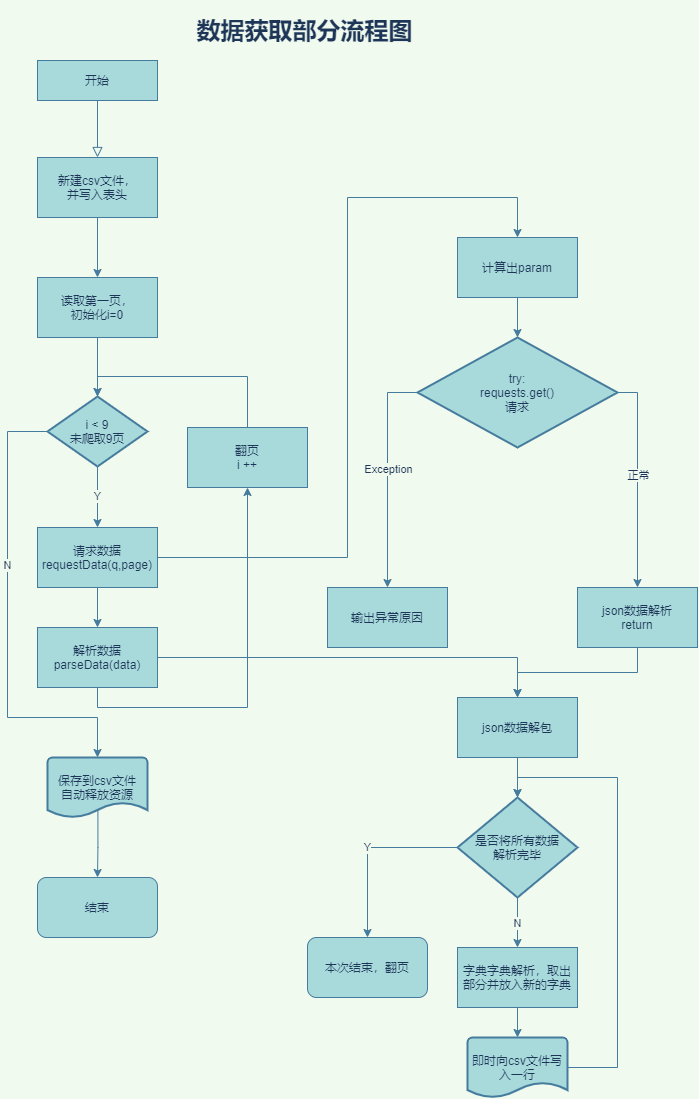

The diagram above was exported from draw.io. Its source (the exported page's mxGraphModel, read from the mxfile embedded in the PNG):
<mxGraphModel dx="1483" dy="927" grid="1" gridSize="10" guides="1" tooltips="1" connect="1" arrows="1" fold="1" page="1" pageScale="1" pageWidth="827" pageHeight="1169" background="#F1FAEE" math="0" shadow="0">
  <root>
    <mxCell id="WIyWlLk6GJQsqaUBKTNV-0" />
    <mxCell id="WIyWlLk6GJQsqaUBKTNV-1" parent="WIyWlLk6GJQsqaUBKTNV-0" />
    <mxCell id="WIyWlLk6GJQsqaUBKTNV-2" value="" style="html=1;jettySize=auto;orthogonalLoop=1;fontSize=11;endArrow=block;endFill=0;endSize=8;strokeWidth=1;shadow=0;labelBackgroundColor=none;edgeStyle=orthogonalEdgeStyle;entryX=0.5;entryY=0;entryDx=0;entryDy=0;rounded=0;strokeColor=#457B9D;fontColor=#1D3557;" parent="WIyWlLk6GJQsqaUBKTNV-1" source="WIyWlLk6GJQsqaUBKTNV-3" target="Wts47bd92snHH9T9Gmvu-5" edge="1">
      <mxGeometry relative="1" as="geometry">
        <mxPoint x="220" y="170" as="targetPoint" />
      </mxGeometry>
    </mxCell>
    <mxCell id="WIyWlLk6GJQsqaUBKTNV-3" value="开始" style="whiteSpace=wrap;html=1;fontSize=12;glass=0;strokeWidth=1;shadow=0;rounded=0;fillColor=#A8DADC;strokeColor=#457B9D;fontColor=#1D3557;" parent="WIyWlLk6GJQsqaUBKTNV-1" vertex="1">
      <mxGeometry x="160" y="73" width="120" height="40" as="geometry" />
    </mxCell>
    <mxCell id="Wts47bd92snHH9T9Gmvu-9" style="edgeStyle=orthogonalEdgeStyle;orthogonalLoop=1;jettySize=auto;html=1;exitX=0.5;exitY=1;exitDx=0;exitDy=0;rounded=0;strokeColor=#457B9D;fontColor=#1D3557;labelBackgroundColor=#F1FAEE;" edge="1" parent="WIyWlLk6GJQsqaUBKTNV-1" source="Wts47bd92snHH9T9Gmvu-5" target="Wts47bd92snHH9T9Gmvu-6">
      <mxGeometry relative="1" as="geometry" />
    </mxCell>
    <mxCell id="Wts47bd92snHH9T9Gmvu-5" value="新建csv文件，&lt;br&gt;并写入表头" style="whiteSpace=wrap;html=1;rounded=0;fillColor=#A8DADC;strokeColor=#457B9D;fontColor=#1D3557;" vertex="1" parent="WIyWlLk6GJQsqaUBKTNV-1">
      <mxGeometry x="160" y="170" width="120" height="60" as="geometry" />
    </mxCell>
    <mxCell id="Wts47bd92snHH9T9Gmvu-15" style="edgeStyle=orthogonalEdgeStyle;orthogonalLoop=1;jettySize=auto;html=1;exitX=0.5;exitY=1;exitDx=0;exitDy=0;rounded=0;strokeColor=#457B9D;fontColor=#1D3557;labelBackgroundColor=#F1FAEE;" edge="1" parent="WIyWlLk6GJQsqaUBKTNV-1" source="Wts47bd92snHH9T9Gmvu-6" target="Wts47bd92snHH9T9Gmvu-14">
      <mxGeometry relative="1" as="geometry" />
    </mxCell>
    <mxCell id="Wts47bd92snHH9T9Gmvu-6" value="读取第一页，&lt;br&gt;初始化i=0" style="whiteSpace=wrap;html=1;rounded=0;fillColor=#A8DADC;strokeColor=#457B9D;fontColor=#1D3557;" vertex="1" parent="WIyWlLk6GJQsqaUBKTNV-1">
      <mxGeometry x="160" y="290" width="120" height="60" as="geometry" />
    </mxCell>
    <mxCell id="Wts47bd92snHH9T9Gmvu-12" style="edgeStyle=orthogonalEdgeStyle;orthogonalLoop=1;jettySize=auto;html=1;entryX=0.5;entryY=0;entryDx=0;entryDy=0;rounded=0;strokeColor=#457B9D;fontColor=#1D3557;labelBackgroundColor=#F1FAEE;" edge="1" parent="WIyWlLk6GJQsqaUBKTNV-1" source="Wts47bd92snHH9T9Gmvu-7" target="Wts47bd92snHH9T9Gmvu-8">
      <mxGeometry relative="1" as="geometry" />
    </mxCell>
    <mxCell id="Wts47bd92snHH9T9Gmvu-27" style="edgeStyle=orthogonalEdgeStyle;orthogonalLoop=1;jettySize=auto;html=1;exitX=1;exitY=0.5;exitDx=0;exitDy=0;entryX=0.5;entryY=0;entryDx=0;entryDy=0;rounded=0;strokeColor=#457B9D;fontColor=#1D3557;labelBackgroundColor=#F1FAEE;" edge="1" parent="WIyWlLk6GJQsqaUBKTNV-1" source="Wts47bd92snHH9T9Gmvu-7" target="Wts47bd92snHH9T9Gmvu-26">
      <mxGeometry relative="1" as="geometry">
        <Array as="points">
          <mxPoint x="470" y="570" />
          <mxPoint x="470" y="210" />
          <mxPoint x="640" y="210" />
        </Array>
      </mxGeometry>
    </mxCell>
    <mxCell id="Wts47bd92snHH9T9Gmvu-7" value="&lt;div&gt;请求数据&lt;/div&gt;&lt;div&gt;requestData(q,page)&lt;/div&gt;" style="whiteSpace=wrap;html=1;rounded=0;fillColor=#A8DADC;strokeColor=#457B9D;fontColor=#1D3557;" vertex="1" parent="WIyWlLk6GJQsqaUBKTNV-1">
      <mxGeometry x="160" y="540" width="120" height="60" as="geometry" />
    </mxCell>
    <mxCell id="Wts47bd92snHH9T9Gmvu-19" style="edgeStyle=orthogonalEdgeStyle;orthogonalLoop=1;jettySize=auto;html=1;entryX=0.5;entryY=1;entryDx=0;entryDy=0;exitX=0.5;exitY=1;exitDx=0;exitDy=0;rounded=0;strokeColor=#457B9D;fontColor=#1D3557;labelBackgroundColor=#F1FAEE;" edge="1" parent="WIyWlLk6GJQsqaUBKTNV-1" source="Wts47bd92snHH9T9Gmvu-8" target="Wts47bd92snHH9T9Gmvu-18">
      <mxGeometry relative="1" as="geometry" />
    </mxCell>
    <mxCell id="Wts47bd92snHH9T9Gmvu-39" style="edgeStyle=orthogonalEdgeStyle;orthogonalLoop=1;jettySize=auto;html=1;exitX=1;exitY=0.5;exitDx=0;exitDy=0;rounded=0;strokeColor=#457B9D;fontColor=#1D3557;labelBackgroundColor=#F1FAEE;" edge="1" parent="WIyWlLk6GJQsqaUBKTNV-1" source="Wts47bd92snHH9T9Gmvu-8" target="Wts47bd92snHH9T9Gmvu-37">
      <mxGeometry relative="1" as="geometry" />
    </mxCell>
    <mxCell id="Wts47bd92snHH9T9Gmvu-8" value="&lt;div&gt;解析数据&lt;/div&gt;&lt;div&gt;parseData(data)&lt;/div&gt;" style="whiteSpace=wrap;html=1;rounded=0;fillColor=#A8DADC;strokeColor=#457B9D;fontColor=#1D3557;" vertex="1" parent="WIyWlLk6GJQsqaUBKTNV-1">
      <mxGeometry x="160" y="640" width="120" height="60" as="geometry" />
    </mxCell>
    <mxCell id="Wts47bd92snHH9T9Gmvu-16" value="Y" style="edgeStyle=orthogonalEdgeStyle;orthogonalLoop=1;jettySize=auto;html=1;exitX=0.5;exitY=1;exitDx=0;exitDy=0;exitPerimeter=0;entryX=0.5;entryY=0;entryDx=0;entryDy=0;rounded=0;strokeColor=#457B9D;fontColor=#1D3557;labelBackgroundColor=#F1FAEE;" edge="1" parent="WIyWlLk6GJQsqaUBKTNV-1" source="Wts47bd92snHH9T9Gmvu-14" target="Wts47bd92snHH9T9Gmvu-7">
      <mxGeometry relative="1" as="geometry" />
    </mxCell>
    <mxCell id="Wts47bd92snHH9T9Gmvu-21" style="edgeStyle=orthogonalEdgeStyle;orthogonalLoop=1;jettySize=auto;html=1;exitX=0;exitY=0.5;exitDx=0;exitDy=0;exitPerimeter=0;entryX=0.5;entryY=0;entryDx=0;entryDy=0;rounded=0;strokeColor=#457B9D;fontColor=#1D3557;labelBackgroundColor=#F1FAEE;" edge="1" parent="WIyWlLk6GJQsqaUBKTNV-1" source="Wts47bd92snHH9T9Gmvu-14">
      <mxGeometry relative="1" as="geometry">
        <mxPoint x="220" y="770" as="targetPoint" />
        <Array as="points">
          <mxPoint x="130" y="444" />
          <mxPoint x="130" y="730" />
          <mxPoint x="220" y="730" />
        </Array>
      </mxGeometry>
    </mxCell>
    <mxCell id="Wts47bd92snHH9T9Gmvu-53" value="N" style="edgeLabel;html=1;align=center;verticalAlign=middle;resizable=0;points=[];rounded=0;fontColor=#1D3557;labelBackgroundColor=#F1FAEE;" vertex="1" connectable="0" parent="Wts47bd92snHH9T9Gmvu-21">
      <mxGeometry x="-0.243" y="-1" relative="1" as="geometry">
        <mxPoint as="offset" />
      </mxGeometry>
    </mxCell>
    <mxCell id="Wts47bd92snHH9T9Gmvu-14" value="i &amp;lt; 9&lt;br&gt;未爬取9页" style="strokeWidth=2;html=1;shape=mxgraph.flowchart.decision;whiteSpace=wrap;rounded=0;fillColor=#A8DADC;strokeColor=#457B9D;fontColor=#1D3557;" vertex="1" parent="WIyWlLk6GJQsqaUBKTNV-1">
      <mxGeometry x="170" y="409" width="100" height="70" as="geometry" />
    </mxCell>
    <mxCell id="Wts47bd92snHH9T9Gmvu-20" style="edgeStyle=orthogonalEdgeStyle;orthogonalLoop=1;jettySize=auto;html=1;exitX=0.5;exitY=0;exitDx=0;exitDy=0;entryX=0.5;entryY=0;entryDx=0;entryDy=0;entryPerimeter=0;rounded=0;strokeColor=#457B9D;fontColor=#1D3557;labelBackgroundColor=#F1FAEE;" edge="1" parent="WIyWlLk6GJQsqaUBKTNV-1" source="Wts47bd92snHH9T9Gmvu-18" target="Wts47bd92snHH9T9Gmvu-14">
      <mxGeometry relative="1" as="geometry" />
    </mxCell>
    <mxCell id="Wts47bd92snHH9T9Gmvu-18" value="翻页&lt;br&gt;i ++" style="whiteSpace=wrap;html=1;rounded=0;fillColor=#A8DADC;strokeColor=#457B9D;fontColor=#1D3557;" vertex="1" parent="WIyWlLk6GJQsqaUBKTNV-1">
      <mxGeometry x="310" y="440" width="120" height="60" as="geometry" />
    </mxCell>
    <mxCell id="Wts47bd92snHH9T9Gmvu-25" style="edgeStyle=orthogonalEdgeStyle;orthogonalLoop=1;jettySize=auto;html=1;exitX=0.504;exitY=0.873;exitDx=0;exitDy=0;exitPerimeter=0;rounded=0;strokeColor=#457B9D;fontColor=#1D3557;labelBackgroundColor=#F1FAEE;" edge="1" parent="WIyWlLk6GJQsqaUBKTNV-1" source="Wts47bd92snHH9T9Gmvu-23">
      <mxGeometry relative="1" as="geometry">
        <mxPoint x="220.0000000000001" y="890" as="targetPoint" />
      </mxGeometry>
    </mxCell>
    <mxCell id="Wts47bd92snHH9T9Gmvu-23" value="保存到csv文件&lt;br&gt;自动释放资源" style="strokeWidth=2;html=1;shape=mxgraph.flowchart.document2;whiteSpace=wrap;size=0.25;rounded=0;fillColor=#A8DADC;strokeColor=#457B9D;fontColor=#1D3557;" vertex="1" parent="WIyWlLk6GJQsqaUBKTNV-1">
      <mxGeometry x="170" y="770" width="100" height="60" as="geometry" />
    </mxCell>
    <mxCell id="Wts47bd92snHH9T9Gmvu-33" style="edgeStyle=orthogonalEdgeStyle;orthogonalLoop=1;jettySize=auto;html=1;exitX=0.5;exitY=1;exitDx=0;exitDy=0;entryX=0.5;entryY=0;entryDx=0;entryDy=0;entryPerimeter=0;rounded=0;strokeColor=#457B9D;fontColor=#1D3557;labelBackgroundColor=#F1FAEE;" edge="1" parent="WIyWlLk6GJQsqaUBKTNV-1" source="Wts47bd92snHH9T9Gmvu-26" target="Wts47bd92snHH9T9Gmvu-29">
      <mxGeometry relative="1" as="geometry" />
    </mxCell>
    <mxCell id="Wts47bd92snHH9T9Gmvu-26" value="计算出param&lt;br&gt;" style="whiteSpace=wrap;html=1;rounded=0;fillColor=#A8DADC;strokeColor=#457B9D;fontColor=#1D3557;" vertex="1" parent="WIyWlLk6GJQsqaUBKTNV-1">
      <mxGeometry x="580" y="250" width="120" height="60" as="geometry" />
    </mxCell>
    <mxCell id="Wts47bd92snHH9T9Gmvu-31" style="edgeStyle=orthogonalEdgeStyle;orthogonalLoop=1;jettySize=auto;html=1;exitX=0;exitY=0.5;exitDx=0;exitDy=0;exitPerimeter=0;entryX=0.5;entryY=0;entryDx=0;entryDy=0;rounded=0;strokeColor=#457B9D;fontColor=#1D3557;labelBackgroundColor=#F1FAEE;" edge="1" parent="WIyWlLk6GJQsqaUBKTNV-1" source="Wts47bd92snHH9T9Gmvu-29" target="Wts47bd92snHH9T9Gmvu-30">
      <mxGeometry relative="1" as="geometry">
        <Array as="points">
          <mxPoint x="510" y="405" />
          <mxPoint x="510" y="600" />
        </Array>
      </mxGeometry>
    </mxCell>
    <mxCell id="Wts47bd92snHH9T9Gmvu-32" value="Exception" style="edgeLabel;html=1;align=center;verticalAlign=middle;resizable=0;points=[];rounded=0;fontColor=#1D3557;labelBackgroundColor=#F1FAEE;" vertex="1" connectable="0" parent="Wts47bd92snHH9T9Gmvu-31">
      <mxGeometry x="-0.059" relative="1" as="geometry">
        <mxPoint y="1" as="offset" />
      </mxGeometry>
    </mxCell>
    <mxCell id="Wts47bd92snHH9T9Gmvu-35" style="edgeStyle=orthogonalEdgeStyle;orthogonalLoop=1;jettySize=auto;html=1;exitX=1;exitY=0.5;exitDx=0;exitDy=0;exitPerimeter=0;rounded=0;strokeColor=#457B9D;fontColor=#1D3557;labelBackgroundColor=#F1FAEE;" edge="1" parent="WIyWlLk6GJQsqaUBKTNV-1" source="Wts47bd92snHH9T9Gmvu-29" target="Wts47bd92snHH9T9Gmvu-34">
      <mxGeometry relative="1" as="geometry" />
    </mxCell>
    <mxCell id="Wts47bd92snHH9T9Gmvu-36" value="正常" style="edgeLabel;html=1;align=center;verticalAlign=middle;resizable=0;points=[];rounded=0;fontColor=#1D3557;labelBackgroundColor=#F1FAEE;" vertex="1" connectable="0" parent="Wts47bd92snHH9T9Gmvu-35">
      <mxGeometry x="-0.0512" relative="1" as="geometry">
        <mxPoint y="1" as="offset" />
      </mxGeometry>
    </mxCell>
    <mxCell id="Wts47bd92snHH9T9Gmvu-29" value="try:&lt;br&gt;requests.get()&lt;br&gt;请求" style="strokeWidth=2;html=1;shape=mxgraph.flowchart.decision;whiteSpace=wrap;rounded=0;fillColor=#A8DADC;strokeColor=#457B9D;fontColor=#1D3557;" vertex="1" parent="WIyWlLk6GJQsqaUBKTNV-1">
      <mxGeometry x="540" y="350" width="200" height="110" as="geometry" />
    </mxCell>
    <mxCell id="Wts47bd92snHH9T9Gmvu-30" value="输出异常原因" style="whiteSpace=wrap;html=1;rounded=0;fillColor=#A8DADC;strokeColor=#457B9D;fontColor=#1D3557;" vertex="1" parent="WIyWlLk6GJQsqaUBKTNV-1">
      <mxGeometry x="450" y="600" width="120" height="60" as="geometry" />
    </mxCell>
    <mxCell id="Wts47bd92snHH9T9Gmvu-38" style="edgeStyle=orthogonalEdgeStyle;orthogonalLoop=1;jettySize=auto;html=1;exitX=0.5;exitY=1;exitDx=0;exitDy=0;entryX=0.5;entryY=0;entryDx=0;entryDy=0;rounded=0;strokeColor=#457B9D;fontColor=#1D3557;labelBackgroundColor=#F1FAEE;" edge="1" parent="WIyWlLk6GJQsqaUBKTNV-1" source="Wts47bd92snHH9T9Gmvu-34" target="Wts47bd92snHH9T9Gmvu-37">
      <mxGeometry relative="1" as="geometry" />
    </mxCell>
    <mxCell id="Wts47bd92snHH9T9Gmvu-34" value="json数据解析&lt;br&gt;return" style="whiteSpace=wrap;html=1;rounded=0;fillColor=#A8DADC;strokeColor=#457B9D;fontColor=#1D3557;" vertex="1" parent="WIyWlLk6GJQsqaUBKTNV-1">
      <mxGeometry x="700" y="600" width="120" height="60" as="geometry" />
    </mxCell>
    <mxCell id="Wts47bd92snHH9T9Gmvu-51" style="edgeStyle=orthogonalEdgeStyle;orthogonalLoop=1;jettySize=auto;html=1;exitX=0.5;exitY=1;exitDx=0;exitDy=0;entryX=0.5;entryY=0;entryDx=0;entryDy=0;entryPerimeter=0;rounded=0;strokeColor=#457B9D;fontColor=#1D3557;labelBackgroundColor=#F1FAEE;" edge="1" parent="WIyWlLk6GJQsqaUBKTNV-1" source="Wts47bd92snHH9T9Gmvu-37" target="Wts47bd92snHH9T9Gmvu-46">
      <mxGeometry relative="1" as="geometry" />
    </mxCell>
    <mxCell id="Wts47bd92snHH9T9Gmvu-37" value="json数据解包" style="whiteSpace=wrap;html=1;rounded=0;fillColor=#A8DADC;strokeColor=#457B9D;fontColor=#1D3557;" vertex="1" parent="WIyWlLk6GJQsqaUBKTNV-1">
      <mxGeometry x="580" y="710" width="120" height="60" as="geometry" />
    </mxCell>
    <mxCell id="Wts47bd92snHH9T9Gmvu-45" style="edgeStyle=orthogonalEdgeStyle;orthogonalLoop=1;jettySize=auto;html=1;exitX=0.5;exitY=1;exitDx=0;exitDy=0;entryX=0.5;entryY=0;entryDx=0;entryDy=0;entryPerimeter=0;rounded=0;strokeColor=#457B9D;fontColor=#1D3557;labelBackgroundColor=#F1FAEE;" edge="1" parent="WIyWlLk6GJQsqaUBKTNV-1" source="Wts47bd92snHH9T9Gmvu-43" target="Wts47bd92snHH9T9Gmvu-44">
      <mxGeometry relative="1" as="geometry" />
    </mxCell>
    <mxCell id="Wts47bd92snHH9T9Gmvu-43" value="字典字典解析，取出部分并放入新的字典" style="whiteSpace=wrap;html=1;rounded=0;fillColor=#A8DADC;strokeColor=#457B9D;fontColor=#1D3557;" vertex="1" parent="WIyWlLk6GJQsqaUBKTNV-1">
      <mxGeometry x="580" y="960" width="120" height="60" as="geometry" />
    </mxCell>
    <mxCell id="Wts47bd92snHH9T9Gmvu-54" style="edgeStyle=orthogonalEdgeStyle;orthogonalLoop=1;jettySize=auto;html=1;entryX=0.5;entryY=0;entryDx=0;entryDy=0;entryPerimeter=0;rounded=0;strokeColor=#457B9D;fontColor=#1D3557;labelBackgroundColor=#F1FAEE;" edge="1" parent="WIyWlLk6GJQsqaUBKTNV-1" source="Wts47bd92snHH9T9Gmvu-44" target="Wts47bd92snHH9T9Gmvu-46">
      <mxGeometry relative="1" as="geometry">
        <Array as="points">
          <mxPoint x="740" y="1080" />
          <mxPoint x="740" y="790" />
          <mxPoint x="640" y="790" />
        </Array>
      </mxGeometry>
    </mxCell>
    <mxCell id="Wts47bd92snHH9T9Gmvu-44" value="即时向csv文件写入一行" style="strokeWidth=2;html=1;shape=mxgraph.flowchart.document2;whiteSpace=wrap;size=0.25;rounded=0;fillColor=#A8DADC;strokeColor=#457B9D;fontColor=#1D3557;" vertex="1" parent="WIyWlLk6GJQsqaUBKTNV-1">
      <mxGeometry x="590" y="1050" width="100" height="60" as="geometry" />
    </mxCell>
    <mxCell id="Wts47bd92snHH9T9Gmvu-52" value="N" style="edgeStyle=orthogonalEdgeStyle;orthogonalLoop=1;jettySize=auto;html=1;exitX=0.5;exitY=1;exitDx=0;exitDy=0;exitPerimeter=0;entryX=0.5;entryY=0;entryDx=0;entryDy=0;rounded=0;strokeColor=#457B9D;fontColor=#1D3557;labelBackgroundColor=#F1FAEE;" edge="1" parent="WIyWlLk6GJQsqaUBKTNV-1" source="Wts47bd92snHH9T9Gmvu-46" target="Wts47bd92snHH9T9Gmvu-43">
      <mxGeometry relative="1" as="geometry" />
    </mxCell>
    <mxCell id="Wts47bd92snHH9T9Gmvu-55" value="Y" style="edgeStyle=orthogonalEdgeStyle;orthogonalLoop=1;jettySize=auto;html=1;exitX=0;exitY=0.5;exitDx=0;exitDy=0;exitPerimeter=0;rounded=0;strokeColor=#457B9D;fontColor=#1D3557;labelBackgroundColor=#F1FAEE;" edge="1" parent="WIyWlLk6GJQsqaUBKTNV-1" source="Wts47bd92snHH9T9Gmvu-46">
      <mxGeometry relative="1" as="geometry">
        <mxPoint x="490" y="950" as="targetPoint" />
      </mxGeometry>
    </mxCell>
    <mxCell id="Wts47bd92snHH9T9Gmvu-46" value="是否将所有数据&lt;br&gt;解析完毕" style="strokeWidth=2;html=1;shape=mxgraph.flowchart.decision;whiteSpace=wrap;rounded=0;fillColor=#A8DADC;strokeColor=#457B9D;fontColor=#1D3557;" vertex="1" parent="WIyWlLk6GJQsqaUBKTNV-1">
      <mxGeometry x="580" y="810" width="120" height="100" as="geometry" />
    </mxCell>
    <mxCell id="Wts47bd92snHH9T9Gmvu-58" value="&lt;span&gt;结束&lt;/span&gt;" style="rounded=1;whiteSpace=wrap;html=1;fillColor=#A8DADC;strokeColor=#457B9D;fontColor=#1D3557;" vertex="1" parent="WIyWlLk6GJQsqaUBKTNV-1">
      <mxGeometry x="160" y="890" width="120" height="60" as="geometry" />
    </mxCell>
    <mxCell id="Wts47bd92snHH9T9Gmvu-59" value="&lt;span&gt;本次结束，翻页&lt;/span&gt;" style="rounded=1;whiteSpace=wrap;html=1;fillColor=#A8DADC;strokeColor=#457B9D;fontColor=#1D3557;" vertex="1" parent="WIyWlLk6GJQsqaUBKTNV-1">
      <mxGeometry x="430" y="950" width="120" height="60" as="geometry" />
    </mxCell>
    <mxCell id="Wts47bd92snHH9T9Gmvu-60" value="数据获取部分流程图" style="text;strokeColor=none;fillColor=none;html=1;fontSize=24;fontStyle=1;verticalAlign=middle;align=center;rounded=0;sketch=0;fontColor=#1D3557;" vertex="1" parent="WIyWlLk6GJQsqaUBKTNV-1">
      <mxGeometry x="302" y="13" width="250" height="60" as="geometry" />
    </mxCell>
  </root>
</mxGraphModel>